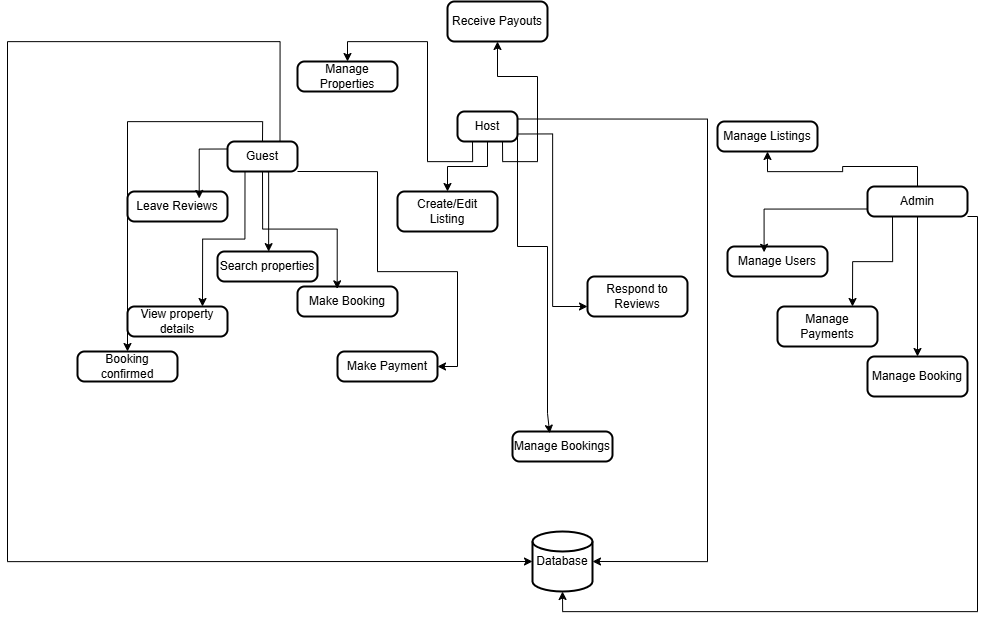

The diagram above was exported from draw.io. Its source (the exported page's mxGraphModel, read from the mxfile embedded in the PNG):
<mxGraphModel dx="1944" dy="1189" grid="1" gridSize="10" guides="1" tooltips="1" connect="1" arrows="1" fold="1" page="1" pageScale="1" pageWidth="850" pageHeight="1100" math="0" shadow="0">
  <root>
    <mxCell id="0" />
    <mxCell id="1" parent="0" />
    <mxCell id="4HvdIj56qTchhDm6dDQJ-26" style="edgeStyle=orthogonalEdgeStyle;rounded=0;orthogonalLoop=1;jettySize=auto;html=1;exitX=0.5;exitY=1;exitDx=0;exitDy=0;exitPerimeter=0;entryX=0.5;entryY=0;entryDx=0;entryDy=0;" parent="1" source="VydBu_8Ioyy0K2n0EZSC-3" target="4HvdIj56qTchhDm6dDQJ-23" edge="1">
      <mxGeometry relative="1" as="geometry">
        <mxPoint x="130" y="390" as="targetPoint" />
        <Array as="points">
          <mxPoint x="131" y="370" />
        </Array>
      </mxGeometry>
    </mxCell>
    <mxCell id="4HvdIj56qTchhDm6dDQJ-23" value="Search properties" style="rounded=1;whiteSpace=wrap;html=1;absoluteArcSize=1;arcSize=14;strokeWidth=2;" parent="1" vertex="1">
      <mxGeometry x="80" y="370" width="100" height="30" as="geometry" />
    </mxCell>
    <mxCell id="4HvdIj56qTchhDm6dDQJ-24" value="View property details" style="rounded=1;whiteSpace=wrap;html=1;absoluteArcSize=1;arcSize=14;strokeWidth=2;" parent="1" vertex="1">
      <mxGeometry x="-10" y="425" width="100" height="30" as="geometry" />
    </mxCell>
    <mxCell id="4HvdIj56qTchhDm6dDQJ-37" value="Make Booking" style="rounded=1;whiteSpace=wrap;html=1;absoluteArcSize=1;arcSize=14;strokeWidth=2;" parent="1" vertex="1">
      <mxGeometry x="160" y="405" width="100" height="30" as="geometry" />
    </mxCell>
    <mxCell id="4HvdIj56qTchhDm6dDQJ-38" value="Make Payment" style="rounded=1;whiteSpace=wrap;html=1;absoluteArcSize=1;arcSize=14;strokeWidth=2;" parent="1" vertex="1">
      <mxGeometry x="200" y="470" width="100" height="30" as="geometry" />
    </mxCell>
    <mxCell id="4HvdIj56qTchhDm6dDQJ-50" value="Booking confirmed" style="rounded=1;whiteSpace=wrap;html=1;absoluteArcSize=1;arcSize=14;strokeWidth=2;" parent="1" vertex="1">
      <mxGeometry x="-60" y="470" width="100" height="30" as="geometry" />
    </mxCell>
    <mxCell id="4HvdIj56qTchhDm6dDQJ-57" value="Leave Reviews" style="rounded=1;whiteSpace=wrap;html=1;absoluteArcSize=1;arcSize=14;strokeWidth=2;" parent="1" vertex="1">
      <mxGeometry x="-10" y="310" width="100" height="30" as="geometry" />
    </mxCell>
    <mxCell id="4HvdIj56qTchhDm6dDQJ-63" value="Manage Properties" style="rounded=1;whiteSpace=wrap;html=1;absoluteArcSize=1;arcSize=14;strokeWidth=2;" parent="1" vertex="1">
      <mxGeometry x="160" y="180" width="100" height="30" as="geometry" />
    </mxCell>
    <mxCell id="4HvdIj56qTchhDm6dDQJ-65" value="Create/Edit Listing" style="rounded=1;whiteSpace=wrap;html=1;absoluteArcSize=1;arcSize=14;strokeWidth=2;" parent="1" vertex="1">
      <mxGeometry x="260" y="310" width="100" height="40" as="geometry" />
    </mxCell>
    <mxCell id="4HvdIj56qTchhDm6dDQJ-66" value="Manage Users" style="rounded=1;whiteSpace=wrap;html=1;absoluteArcSize=1;arcSize=14;strokeWidth=2;" parent="1" vertex="1">
      <mxGeometry x="590" y="365" width="100" height="30" as="geometry" />
    </mxCell>
    <mxCell id="4HvdIj56qTchhDm6dDQJ-75" value="Manage Bookings" style="rounded=1;whiteSpace=wrap;html=1;absoluteArcSize=1;arcSize=14;strokeWidth=2;" parent="1" vertex="1">
      <mxGeometry x="375" y="550" width="100" height="30" as="geometry" />
    </mxCell>
    <mxCell id="4HvdIj56qTchhDm6dDQJ-76" value="Receive Payouts" style="rounded=1;whiteSpace=wrap;html=1;absoluteArcSize=1;arcSize=14;strokeWidth=2;" parent="1" vertex="1">
      <mxGeometry x="310" y="120" width="100" height="40" as="geometry" />
    </mxCell>
    <mxCell id="4HvdIj56qTchhDm6dDQJ-77" value="Manage Payments" style="rounded=1;whiteSpace=wrap;html=1;absoluteArcSize=1;arcSize=14;strokeWidth=2;" parent="1" vertex="1">
      <mxGeometry x="640" y="425" width="100" height="40" as="geometry" />
    </mxCell>
    <mxCell id="4HvdIj56qTchhDm6dDQJ-78" value="Manage Listings" style="rounded=1;whiteSpace=wrap;html=1;absoluteArcSize=1;arcSize=14;strokeWidth=2;" parent="1" vertex="1">
      <mxGeometry x="580" y="240" width="100" height="30" as="geometry" />
    </mxCell>
    <mxCell id="4HvdIj56qTchhDm6dDQJ-83" value="Manage Booking" style="rounded=1;whiteSpace=wrap;html=1;absoluteArcSize=1;arcSize=14;strokeWidth=2;" parent="1" vertex="1">
      <mxGeometry x="730" y="475" width="100" height="40" as="geometry" />
    </mxCell>
    <mxCell id="4HvdIj56qTchhDm6dDQJ-84" value="Respond to Reviews" style="rounded=1;whiteSpace=wrap;html=1;absoluteArcSize=1;arcSize=14;strokeWidth=2;" parent="1" vertex="1">
      <mxGeometry x="450" y="395" width="100" height="40" as="geometry" />
    </mxCell>
    <mxCell id="VydBu_8Ioyy0K2n0EZSC-1" style="edgeStyle=orthogonalEdgeStyle;rounded=0;orthogonalLoop=1;jettySize=auto;html=1;exitX=0.5;exitY=1;exitDx=0;exitDy=0;" edge="1" parent="1" source="4HvdIj56qTchhDm6dDQJ-37" target="4HvdIj56qTchhDm6dDQJ-37">
      <mxGeometry relative="1" as="geometry" />
    </mxCell>
    <mxCell id="VydBu_8Ioyy0K2n0EZSC-7" style="edgeStyle=orthogonalEdgeStyle;rounded=0;orthogonalLoop=1;jettySize=auto;html=1;exitX=1;exitY=1;exitDx=0;exitDy=0;entryX=1;entryY=0.5;entryDx=0;entryDy=0;" edge="1" parent="1" source="VydBu_8Ioyy0K2n0EZSC-3" target="4HvdIj56qTchhDm6dDQJ-38">
      <mxGeometry relative="1" as="geometry">
        <Array as="points">
          <mxPoint x="240" y="390" />
          <mxPoint x="320" y="390" />
          <mxPoint x="320" y="485" />
        </Array>
      </mxGeometry>
    </mxCell>
    <mxCell id="VydBu_8Ioyy0K2n0EZSC-8" style="edgeStyle=orthogonalEdgeStyle;rounded=0;orthogonalLoop=1;jettySize=auto;html=1;exitX=0.25;exitY=1;exitDx=0;exitDy=0;entryX=0.75;entryY=0;entryDx=0;entryDy=0;" edge="1" parent="1" source="VydBu_8Ioyy0K2n0EZSC-3" target="4HvdIj56qTchhDm6dDQJ-24">
      <mxGeometry relative="1" as="geometry" />
    </mxCell>
    <mxCell id="VydBu_8Ioyy0K2n0EZSC-10" style="edgeStyle=orthogonalEdgeStyle;rounded=0;orthogonalLoop=1;jettySize=auto;html=1;exitX=0.5;exitY=0;exitDx=0;exitDy=0;" edge="1" parent="1" source="VydBu_8Ioyy0K2n0EZSC-3" target="4HvdIj56qTchhDm6dDQJ-50">
      <mxGeometry relative="1" as="geometry" />
    </mxCell>
    <mxCell id="VydBu_8Ioyy0K2n0EZSC-3" value="&lt;div&gt;Guest&lt;/div&gt;" style="rounded=1;whiteSpace=wrap;html=1;absoluteArcSize=1;arcSize=14;strokeWidth=2;" vertex="1" parent="1">
      <mxGeometry x="90" y="260" width="70" height="30" as="geometry" />
    </mxCell>
    <mxCell id="VydBu_8Ioyy0K2n0EZSC-6" style="edgeStyle=orthogonalEdgeStyle;rounded=0;orthogonalLoop=1;jettySize=auto;html=1;exitX=0.5;exitY=1;exitDx=0;exitDy=0;entryX=0.397;entryY=0.078;entryDx=0;entryDy=0;entryPerimeter=0;" edge="1" parent="1" source="VydBu_8Ioyy0K2n0EZSC-3" target="4HvdIj56qTchhDm6dDQJ-37">
      <mxGeometry relative="1" as="geometry" />
    </mxCell>
    <mxCell id="VydBu_8Ioyy0K2n0EZSC-9" style="edgeStyle=orthogonalEdgeStyle;rounded=0;orthogonalLoop=1;jettySize=auto;html=1;exitX=0;exitY=0.25;exitDx=0;exitDy=0;entryX=0.717;entryY=0.233;entryDx=0;entryDy=0;entryPerimeter=0;" edge="1" parent="1" source="VydBu_8Ioyy0K2n0EZSC-3" target="4HvdIj56qTchhDm6dDQJ-57">
      <mxGeometry relative="1" as="geometry" />
    </mxCell>
    <mxCell id="VydBu_8Ioyy0K2n0EZSC-28" style="edgeStyle=orthogonalEdgeStyle;rounded=0;orthogonalLoop=1;jettySize=auto;html=1;exitX=1;exitY=0.75;exitDx=0;exitDy=0;entryX=0;entryY=0.75;entryDx=0;entryDy=0;" edge="1" parent="1" source="VydBu_8Ioyy0K2n0EZSC-11" target="4HvdIj56qTchhDm6dDQJ-84">
      <mxGeometry relative="1" as="geometry" />
    </mxCell>
    <mxCell id="VydBu_8Ioyy0K2n0EZSC-29" style="edgeStyle=orthogonalEdgeStyle;rounded=0;orthogonalLoop=1;jettySize=auto;html=1;exitX=0.75;exitY=1;exitDx=0;exitDy=0;entryX=0.5;entryY=1;entryDx=0;entryDy=0;" edge="1" parent="1" source="VydBu_8Ioyy0K2n0EZSC-11" target="4HvdIj56qTchhDm6dDQJ-76">
      <mxGeometry relative="1" as="geometry" />
    </mxCell>
    <mxCell id="VydBu_8Ioyy0K2n0EZSC-41" style="edgeStyle=orthogonalEdgeStyle;rounded=0;orthogonalLoop=1;jettySize=auto;html=1;exitX=0.25;exitY=1;exitDx=0;exitDy=0;entryX=0.5;entryY=0;entryDx=0;entryDy=0;" edge="1" parent="1" source="VydBu_8Ioyy0K2n0EZSC-11" target="4HvdIj56qTchhDm6dDQJ-63">
      <mxGeometry relative="1" as="geometry" />
    </mxCell>
    <mxCell id="VydBu_8Ioyy0K2n0EZSC-43" style="edgeStyle=orthogonalEdgeStyle;rounded=0;orthogonalLoop=1;jettySize=auto;html=1;exitX=0.5;exitY=1;exitDx=0;exitDy=0;" edge="1" parent="1" source="VydBu_8Ioyy0K2n0EZSC-11" target="4HvdIj56qTchhDm6dDQJ-65">
      <mxGeometry relative="1" as="geometry" />
    </mxCell>
    <mxCell id="VydBu_8Ioyy0K2n0EZSC-11" value="Host" style="rounded=1;whiteSpace=wrap;html=1;absoluteArcSize=1;arcSize=14;strokeWidth=2;" vertex="1" parent="1">
      <mxGeometry x="320" y="230" width="60" height="30" as="geometry" />
    </mxCell>
    <mxCell id="VydBu_8Ioyy0K2n0EZSC-30" style="edgeStyle=orthogonalEdgeStyle;rounded=0;orthogonalLoop=1;jettySize=auto;html=1;exitX=0.5;exitY=1;exitDx=0;exitDy=0;entryX=0.5;entryY=0;entryDx=0;entryDy=0;" edge="1" parent="1" source="VydBu_8Ioyy0K2n0EZSC-17" target="4HvdIj56qTchhDm6dDQJ-83">
      <mxGeometry relative="1" as="geometry" />
    </mxCell>
    <mxCell id="VydBu_8Ioyy0K2n0EZSC-31" style="edgeStyle=orthogonalEdgeStyle;rounded=0;orthogonalLoop=1;jettySize=auto;html=1;exitX=0.25;exitY=1;exitDx=0;exitDy=0;entryX=0.75;entryY=0;entryDx=0;entryDy=0;" edge="1" parent="1" source="VydBu_8Ioyy0K2n0EZSC-17" target="4HvdIj56qTchhDm6dDQJ-77">
      <mxGeometry relative="1" as="geometry" />
    </mxCell>
    <mxCell id="VydBu_8Ioyy0K2n0EZSC-33" style="edgeStyle=orthogonalEdgeStyle;rounded=0;orthogonalLoop=1;jettySize=auto;html=1;exitX=0.5;exitY=0;exitDx=0;exitDy=0;entryX=0.5;entryY=1;entryDx=0;entryDy=0;" edge="1" parent="1" source="VydBu_8Ioyy0K2n0EZSC-17" target="4HvdIj56qTchhDm6dDQJ-78">
      <mxGeometry relative="1" as="geometry" />
    </mxCell>
    <mxCell id="VydBu_8Ioyy0K2n0EZSC-17" value="&lt;div&gt;Admin&lt;/div&gt;" style="rounded=1;whiteSpace=wrap;html=1;absoluteArcSize=1;arcSize=14;strokeWidth=2;" vertex="1" parent="1">
      <mxGeometry x="730" y="305" width="100" height="30" as="geometry" />
    </mxCell>
    <mxCell id="VydBu_8Ioyy0K2n0EZSC-26" style="edgeStyle=orthogonalEdgeStyle;rounded=0;orthogonalLoop=1;jettySize=auto;html=1;exitX=1;exitY=0.5;exitDx=0;exitDy=0;entryX=0.372;entryY=0.06;entryDx=0;entryDy=0;entryPerimeter=0;" edge="1" parent="1" source="VydBu_8Ioyy0K2n0EZSC-11" target="4HvdIj56qTchhDm6dDQJ-75">
      <mxGeometry relative="1" as="geometry">
        <Array as="points">
          <mxPoint x="410" y="365" />
          <mxPoint x="410" y="532" />
        </Array>
      </mxGeometry>
    </mxCell>
    <mxCell id="VydBu_8Ioyy0K2n0EZSC-32" style="edgeStyle=orthogonalEdgeStyle;rounded=0;orthogonalLoop=1;jettySize=auto;html=1;exitX=0;exitY=0.75;exitDx=0;exitDy=0;entryX=0.366;entryY=0.192;entryDx=0;entryDy=0;entryPerimeter=0;" edge="1" parent="1" source="VydBu_8Ioyy0K2n0EZSC-17" target="4HvdIj56qTchhDm6dDQJ-66">
      <mxGeometry relative="1" as="geometry" />
    </mxCell>
    <mxCell id="VydBu_8Ioyy0K2n0EZSC-34" value="Database" style="strokeWidth=2;html=1;shape=mxgraph.flowchart.database;whiteSpace=wrap;" vertex="1" parent="1">
      <mxGeometry x="395" y="650" width="60" height="60" as="geometry" />
    </mxCell>
    <mxCell id="VydBu_8Ioyy0K2n0EZSC-45" style="edgeStyle=orthogonalEdgeStyle;rounded=0;orthogonalLoop=1;jettySize=auto;html=1;exitX=0.75;exitY=0;exitDx=0;exitDy=0;entryX=0;entryY=0.5;entryDx=0;entryDy=0;entryPerimeter=0;" edge="1" parent="1" source="VydBu_8Ioyy0K2n0EZSC-3" target="VydBu_8Ioyy0K2n0EZSC-34">
      <mxGeometry relative="1" as="geometry">
        <Array as="points">
          <mxPoint x="143" y="160" />
          <mxPoint x="-130" y="160" />
          <mxPoint x="-130" y="680" />
        </Array>
      </mxGeometry>
    </mxCell>
    <mxCell id="VydBu_8Ioyy0K2n0EZSC-46" style="edgeStyle=orthogonalEdgeStyle;rounded=0;orthogonalLoop=1;jettySize=auto;html=1;exitX=1;exitY=0.25;exitDx=0;exitDy=0;entryX=1;entryY=0.5;entryDx=0;entryDy=0;entryPerimeter=0;" edge="1" parent="1" source="VydBu_8Ioyy0K2n0EZSC-11" target="VydBu_8Ioyy0K2n0EZSC-34">
      <mxGeometry relative="1" as="geometry">
        <Array as="points">
          <mxPoint x="570" y="238" />
          <mxPoint x="570" y="680" />
        </Array>
      </mxGeometry>
    </mxCell>
    <mxCell id="VydBu_8Ioyy0K2n0EZSC-47" style="edgeStyle=orthogonalEdgeStyle;rounded=0;orthogonalLoop=1;jettySize=auto;html=1;exitX=1;exitY=1;exitDx=0;exitDy=0;entryX=0.5;entryY=1;entryDx=0;entryDy=0;entryPerimeter=0;" edge="1" parent="1" source="VydBu_8Ioyy0K2n0EZSC-17" target="VydBu_8Ioyy0K2n0EZSC-34">
      <mxGeometry relative="1" as="geometry">
        <Array as="points">
          <mxPoint x="840" y="335" />
          <mxPoint x="840" y="730" />
          <mxPoint x="425" y="730" />
        </Array>
      </mxGeometry>
    </mxCell>
  </root>
</mxGraphModel>